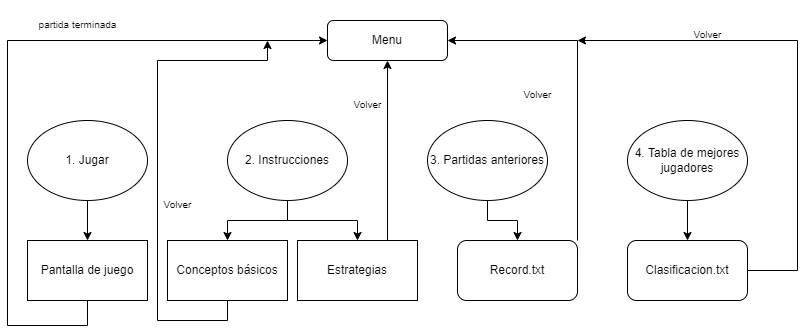

The diagram above was exported from draw.io. Its source (the exported page's mxGraphModel, read from the mxfile embedded in the PNG):
<mxGraphModel dx="1422" dy="786" grid="1" gridSize="10" guides="1" tooltips="1" connect="1" arrows="1" fold="1" page="1" pageScale="1" pageWidth="827" pageHeight="1169" math="0" shadow="0">
  <root>
    <mxCell id="WIyWlLk6GJQsqaUBKTNV-0" />
    <mxCell id="WIyWlLk6GJQsqaUBKTNV-1" parent="WIyWlLk6GJQsqaUBKTNV-0" />
    <mxCell id="WIyWlLk6GJQsqaUBKTNV-3" value="Menu" style="rounded=1;whiteSpace=wrap;html=1;fontSize=12;glass=0;strokeWidth=1;shadow=0;" parent="WIyWlLk6GJQsqaUBKTNV-1" vertex="1">
      <mxGeometry x="340" y="140" width="120" height="40" as="geometry" />
    </mxCell>
    <mxCell id="bZoIzQhZCGPW__Axjny5-6" value="" style="edgeStyle=orthogonalEdgeStyle;rounded=0;orthogonalLoop=1;jettySize=auto;html=1;" edge="1" parent="WIyWlLk6GJQsqaUBKTNV-1" source="bZoIzQhZCGPW__Axjny5-1" target="bZoIzQhZCGPW__Axjny5-5">
      <mxGeometry relative="1" as="geometry" />
    </mxCell>
    <mxCell id="bZoIzQhZCGPW__Axjny5-1" value="1. Jugar" style="ellipse;whiteSpace=wrap;html=1;" vertex="1" parent="WIyWlLk6GJQsqaUBKTNV-1">
      <mxGeometry x="40" y="240" width="120" height="80" as="geometry" />
    </mxCell>
    <mxCell id="bZoIzQhZCGPW__Axjny5-10" style="edgeStyle=orthogonalEdgeStyle;rounded=0;orthogonalLoop=1;jettySize=auto;html=1;entryX=0.5;entryY=0;entryDx=0;entryDy=0;" edge="1" parent="WIyWlLk6GJQsqaUBKTNV-1" source="bZoIzQhZCGPW__Axjny5-2" target="bZoIzQhZCGPW__Axjny5-8">
      <mxGeometry relative="1" as="geometry">
        <mxPoint x="260" y="350" as="targetPoint" />
      </mxGeometry>
    </mxCell>
    <mxCell id="bZoIzQhZCGPW__Axjny5-11" style="edgeStyle=orthogonalEdgeStyle;rounded=0;orthogonalLoop=1;jettySize=auto;html=1;entryX=0.5;entryY=0;entryDx=0;entryDy=0;" edge="1" parent="WIyWlLk6GJQsqaUBKTNV-1" source="bZoIzQhZCGPW__Axjny5-2" target="bZoIzQhZCGPW__Axjny5-9">
      <mxGeometry relative="1" as="geometry" />
    </mxCell>
    <mxCell id="bZoIzQhZCGPW__Axjny5-2" value="2. Instrucciones" style="ellipse;whiteSpace=wrap;html=1;" vertex="1" parent="WIyWlLk6GJQsqaUBKTNV-1">
      <mxGeometry x="240" y="240" width="120" height="80" as="geometry" />
    </mxCell>
    <mxCell id="bZoIzQhZCGPW__Axjny5-13" style="edgeStyle=orthogonalEdgeStyle;rounded=0;orthogonalLoop=1;jettySize=auto;html=1;exitX=0.5;exitY=1;exitDx=0;exitDy=0;entryX=0.5;entryY=0;entryDx=0;entryDy=0;" edge="1" parent="WIyWlLk6GJQsqaUBKTNV-1" source="bZoIzQhZCGPW__Axjny5-3" target="bZoIzQhZCGPW__Axjny5-12">
      <mxGeometry relative="1" as="geometry" />
    </mxCell>
    <mxCell id="bZoIzQhZCGPW__Axjny5-3" value="3. Partidas anteriores" style="ellipse;whiteSpace=wrap;html=1;" vertex="1" parent="WIyWlLk6GJQsqaUBKTNV-1">
      <mxGeometry x="440" y="240" width="120" height="80" as="geometry" />
    </mxCell>
    <mxCell id="bZoIzQhZCGPW__Axjny5-15" style="edgeStyle=orthogonalEdgeStyle;rounded=0;orthogonalLoop=1;jettySize=auto;html=1;exitX=0.5;exitY=1;exitDx=0;exitDy=0;entryX=0.5;entryY=0;entryDx=0;entryDy=0;" edge="1" parent="WIyWlLk6GJQsqaUBKTNV-1" source="bZoIzQhZCGPW__Axjny5-4" target="bZoIzQhZCGPW__Axjny5-14">
      <mxGeometry relative="1" as="geometry" />
    </mxCell>
    <mxCell id="bZoIzQhZCGPW__Axjny5-4" value="4. Tabla de mejores jugadores" style="ellipse;whiteSpace=wrap;html=1;" vertex="1" parent="WIyWlLk6GJQsqaUBKTNV-1">
      <mxGeometry x="640" y="240" width="120" height="80" as="geometry" />
    </mxCell>
    <mxCell id="bZoIzQhZCGPW__Axjny5-18" style="edgeStyle=orthogonalEdgeStyle;rounded=0;orthogonalLoop=1;jettySize=auto;html=1;exitX=0.5;exitY=1;exitDx=0;exitDy=0;entryX=0;entryY=0.5;entryDx=0;entryDy=0;" edge="1" parent="WIyWlLk6GJQsqaUBKTNV-1" source="bZoIzQhZCGPW__Axjny5-5" target="WIyWlLk6GJQsqaUBKTNV-3">
      <mxGeometry relative="1" as="geometry">
        <mxPoint x="30" y="120" as="targetPoint" />
        <Array as="points">
          <mxPoint x="100" y="445" />
          <mxPoint x="20" y="445" />
          <mxPoint x="20" y="160" />
        </Array>
      </mxGeometry>
    </mxCell>
    <mxCell id="bZoIzQhZCGPW__Axjny5-5" value="Pantalla de juego&lt;br&gt;" style="rounded=0;whiteSpace=wrap;html=1;" vertex="1" parent="WIyWlLk6GJQsqaUBKTNV-1">
      <mxGeometry x="40" y="360" width="120" height="60" as="geometry" />
    </mxCell>
    <mxCell id="bZoIzQhZCGPW__Axjny5-20" style="edgeStyle=orthogonalEdgeStyle;rounded=0;orthogonalLoop=1;jettySize=auto;html=1;exitX=0.5;exitY=1;exitDx=0;exitDy=0;fontSize=10;" edge="1" parent="WIyWlLk6GJQsqaUBKTNV-1" source="bZoIzQhZCGPW__Axjny5-8">
      <mxGeometry relative="1" as="geometry">
        <mxPoint x="280" y="160" as="targetPoint" />
        <Array as="points">
          <mxPoint x="240" y="440" />
          <mxPoint x="170" y="440" />
          <mxPoint x="170" y="180" />
        </Array>
      </mxGeometry>
    </mxCell>
    <mxCell id="bZoIzQhZCGPW__Axjny5-8" value="Conceptos básicos" style="rounded=0;whiteSpace=wrap;html=1;" vertex="1" parent="WIyWlLk6GJQsqaUBKTNV-1">
      <mxGeometry x="180" y="360" width="120" height="60" as="geometry" />
    </mxCell>
    <mxCell id="bZoIzQhZCGPW__Axjny5-21" style="edgeStyle=orthogonalEdgeStyle;rounded=0;orthogonalLoop=1;jettySize=auto;html=1;exitX=0.75;exitY=0;exitDx=0;exitDy=0;entryX=0.5;entryY=1;entryDx=0;entryDy=0;fontSize=10;" edge="1" parent="WIyWlLk6GJQsqaUBKTNV-1" source="bZoIzQhZCGPW__Axjny5-9" target="WIyWlLk6GJQsqaUBKTNV-3">
      <mxGeometry relative="1" as="geometry" />
    </mxCell>
    <mxCell id="bZoIzQhZCGPW__Axjny5-9" value="Estrategias" style="rounded=0;whiteSpace=wrap;html=1;" vertex="1" parent="WIyWlLk6GJQsqaUBKTNV-1">
      <mxGeometry x="310" y="360" width="120" height="60" as="geometry" />
    </mxCell>
    <mxCell id="bZoIzQhZCGPW__Axjny5-22" style="edgeStyle=orthogonalEdgeStyle;rounded=0;orthogonalLoop=1;jettySize=auto;html=1;exitX=1;exitY=0;exitDx=0;exitDy=0;fontSize=10;entryX=1;entryY=0.5;entryDx=0;entryDy=0;" edge="1" parent="WIyWlLk6GJQsqaUBKTNV-1" source="bZoIzQhZCGPW__Axjny5-12" target="WIyWlLk6GJQsqaUBKTNV-3">
      <mxGeometry relative="1" as="geometry">
        <mxPoint x="590" y="140" as="targetPoint" />
      </mxGeometry>
    </mxCell>
    <mxCell id="bZoIzQhZCGPW__Axjny5-12" value="Record.txt" style="rounded=1;whiteSpace=wrap;html=1;" vertex="1" parent="WIyWlLk6GJQsqaUBKTNV-1">
      <mxGeometry x="470" y="360" width="120" height="60" as="geometry" />
    </mxCell>
    <mxCell id="bZoIzQhZCGPW__Axjny5-23" style="edgeStyle=orthogonalEdgeStyle;rounded=0;orthogonalLoop=1;jettySize=auto;html=1;exitX=1;exitY=0.5;exitDx=0;exitDy=0;fontSize=10;" edge="1" parent="WIyWlLk6GJQsqaUBKTNV-1" source="bZoIzQhZCGPW__Axjny5-14">
      <mxGeometry relative="1" as="geometry">
        <mxPoint x="590" y="160" as="targetPoint" />
        <Array as="points">
          <mxPoint x="810" y="390" />
          <mxPoint x="810" y="160" />
        </Array>
      </mxGeometry>
    </mxCell>
    <mxCell id="bZoIzQhZCGPW__Axjny5-14" value="Clasificacion.txt" style="rounded=1;whiteSpace=wrap;html=1;" vertex="1" parent="WIyWlLk6GJQsqaUBKTNV-1">
      <mxGeometry x="640" y="360" width="120" height="60" as="geometry" />
    </mxCell>
    <mxCell id="bZoIzQhZCGPW__Axjny5-19" value="&lt;font style=&quot;font-size: 10px ; font-weight: normal&quot;&gt;partida terminada&lt;/font&gt;" style="text;strokeColor=none;fillColor=none;html=1;fontSize=24;fontStyle=1;verticalAlign=middle;align=center;" vertex="1" parent="WIyWlLk6GJQsqaUBKTNV-1">
      <mxGeometry x="40" y="120" width="100" height="40" as="geometry" />
    </mxCell>
    <mxCell id="bZoIzQhZCGPW__Axjny5-24" value="&lt;font style=&quot;font-size: 10px ; font-weight: normal&quot;&gt;Volver&lt;br&gt;&lt;/font&gt;" style="text;strokeColor=none;fillColor=none;html=1;fontSize=24;fontStyle=1;verticalAlign=middle;align=center;" vertex="1" parent="WIyWlLk6GJQsqaUBKTNV-1">
      <mxGeometry x="140" y="300" width="100" height="40" as="geometry" />
    </mxCell>
    <mxCell id="bZoIzQhZCGPW__Axjny5-26" value="&lt;font style=&quot;font-size: 10px ; font-weight: normal&quot;&gt;Volver&lt;/font&gt;" style="text;strokeColor=none;fillColor=none;html=1;fontSize=24;fontStyle=1;verticalAlign=middle;align=center;" vertex="1" parent="WIyWlLk6GJQsqaUBKTNV-1">
      <mxGeometry x="330" y="200" width="100" height="40" as="geometry" />
    </mxCell>
    <mxCell id="bZoIzQhZCGPW__Axjny5-27" value="&lt;font style=&quot;font-size: 10px ; font-weight: normal&quot;&gt;Volver&lt;/font&gt;" style="text;strokeColor=none;fillColor=none;html=1;fontSize=24;fontStyle=1;verticalAlign=middle;align=center;" vertex="1" parent="WIyWlLk6GJQsqaUBKTNV-1">
      <mxGeometry x="500" y="190" width="100" height="40" as="geometry" />
    </mxCell>
    <mxCell id="bZoIzQhZCGPW__Axjny5-29" value="&lt;font style=&quot;font-size: 10px ; font-weight: normal&quot;&gt;Volver&lt;/font&gt;" style="text;strokeColor=none;fillColor=none;html=1;fontSize=24;fontStyle=1;verticalAlign=middle;align=center;" vertex="1" parent="WIyWlLk6GJQsqaUBKTNV-1">
      <mxGeometry x="670" y="130" width="100" height="40" as="geometry" />
    </mxCell>
  </root>
</mxGraphModel>